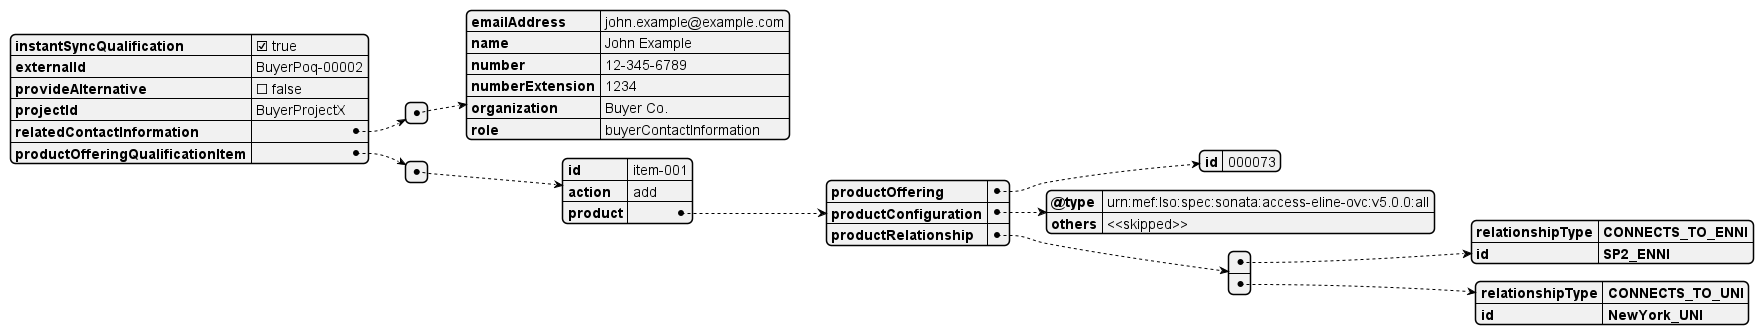

The diagram above was rendered by PlantUML. Its source (embedded in the PNG):
@startjson
{
  "instantSyncQualification": true,
  "externalId": "BuyerPoq-00002",
  "provideAlternative": false,
  "projectId": "BuyerProjectX",
  "relatedContactInformation": [
    {
      "emailAddress": "john.example@example.com",
      "name": "John Example",
      "number": "12-345-6789",
      "numberExtension": "1234",
      "organization": "Buyer Co.",
      "role": "buyerContactInformation"
    }
  ],
  "**productOfferingQualificationItem**": [
    {
      "id": "item-001",
      "action": "add",
      "**product**": {
        "productOffering": {
          "id": "000073"
        },
        "productConfiguration": {
          "@type": "urn:mef:lso:spec:sonata:access-eline-ovc:v5.0.0:all",
          "others": "<<skipped>>"
        },
        "**productRelationship**": [
          {
            "**relationshipType**": "**CONNECTS_TO_ENNI**",
            "**id**": "**SP2_ENNI**"
          },
          {
            "**relationshipType**": "**CONNECTS_TO_UNI**",
            "**id**": "**NewYork_UNI**"
          }
        ]
      }
    }
  ]
}

@endjson